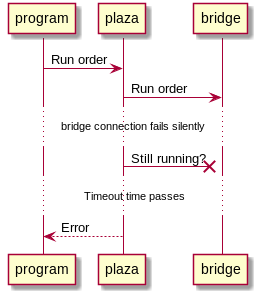

The diagram above was rendered by PlantUML. Its source (embedded in the PNG):
@startuml error-on-connection-to-bridge.png
participant program
participant plaza
participant bridge

program -> plaza: Run order
plaza -> bridge: Run order
... bridge connection fails silently ...
plaza -X bridge: Still running?
... Timeout time passes ...
program <-- plaza: Error
@enduml